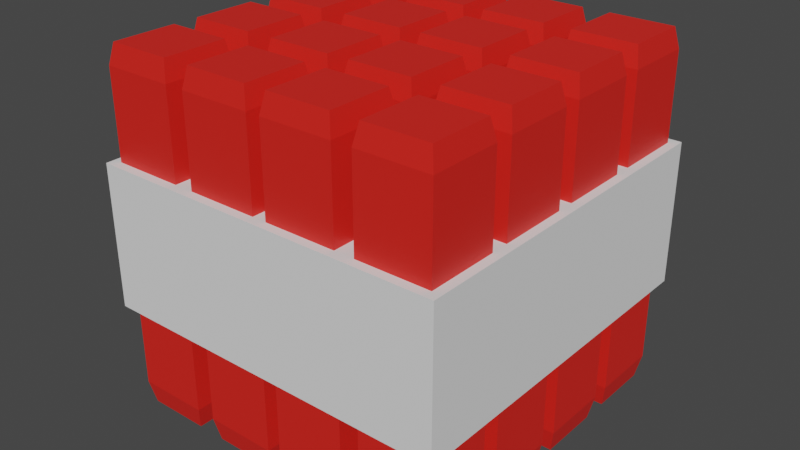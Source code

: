 # Source: TNTBox_Model.blend  (saved by Blender 3.5.10; exported with 4.5.12 LTS)
import bpy
from mathutils import Matrix  # noqa: F401  (used for matrix-valued properties, if any)

bpy.ops.wm.read_factory_settings(use_empty=True)
scene = bpy.context.scene
scene.name = 'Scene'

# ---- collections
col_collection = bpy.data.collections.new('Collection'); scene.collection.children.link(col_collection)

# ---- materials (node trees are filled in below, after node groups)
mat_material = bpy.data.materials.new('Material')
mat_material.alpha_threshold = 0.0
mat_material.use_transparent_shadow = False
mat_material.roughness = 0.5
mat_material.line_color = (0.0, 0.0, 0.0, 1.0)
mat_material_002 = bpy.data.materials.new('Material.002')
mat_material_002.use_transparent_shadow = False
mat_material_001 = bpy.data.materials.new('Material.001')
mat_material_001.use_transparent_shadow = False

# ---- material node trees
mat_material.use_nodes = True; mat_material.node_tree.nodes.clear()
_N = mat_material.node_tree.nodes; _L = mat_material.node_tree.links
n0 = _N.new('ShaderNodeOutputMaterial'); n0.name = 'Material Output'; n0.location = (300, 300)
n1 = _N.new('ShaderNodeBsdfPrincipled'); n1.name = 'Principled BSDF'; n1.location = (10, 300)
n1.distribution = 'GGX'
n1.subsurface_method = 'RANDOM_WALK_SKIN'
n1.inputs[3].default_value = 1.45
n1.inputs[27].default_value = (0.0, 0.0, 0.0, 1.0)
n1.inputs[28].default_value = 1.0
_L.new(n1.outputs[0], n0.inputs[0])
n0.is_active_output = True
mat_material_002.use_nodes = True; mat_material_002.node_tree.nodes.clear()
_N = mat_material_002.node_tree.nodes; _L = mat_material_002.node_tree.links
n0 = _N.new('ShaderNodeBsdfPrincipled'); n0.name = 'Principled BSDF'; n0.location = (10, 300)
n0.distribution = 'GGX'
n0.subsurface_method = 'RANDOM_WALK_SKIN'
n0.inputs[0].default_value = (0.03522, 0.03522, 0.03522, 1.0)
n0.inputs[3].default_value = 1.45
n0.inputs[27].default_value = (0.0, 0.0, 0.0, 1.0)
n0.inputs[28].default_value = 1.0
n1 = _N.new('ShaderNodeOutputMaterial'); n1.name = 'Material Output'; n1.location = (300, 300)
_L.new(n0.outputs[0], n1.inputs[0])
n1.is_active_output = True
mat_material_001.use_nodes = True; mat_material_001.node_tree.nodes.clear()
_N = mat_material_001.node_tree.nodes; _L = mat_material_001.node_tree.links
n0 = _N.new('ShaderNodeBsdfPrincipled'); n0.name = 'Principled BSDF'; n0.location = (10, 300)
n0.distribution = 'GGX'
n0.subsurface_method = 'RANDOM_WALK_SKIN'
n0.inputs[0].default_value = (0.8, 0.01794, 0.0113, 1.0)
n0.inputs[3].default_value = 1.45
n0.inputs[27].default_value = (0.0, 0.0, 0.0, 1.0)
n0.inputs[28].default_value = 1.0
n1 = _N.new('ShaderNodeOutputMaterial'); n1.name = 'Material Output'; n1.location = (300, 300)
_L.new(n0.outputs[0], n1.inputs[0])
n1.is_active_output = True

# ---- world
world_world = bpy.data.worlds.new('World'); scene.world = world_world
world_world.use_nodes = True; world_world.node_tree.nodes.clear()
_N = world_world.node_tree.nodes; _L = world_world.node_tree.links
n0 = _N.new('ShaderNodeOutputWorld'); n0.name = 'World Output'; n0.location = (300, 300)
n1 = _N.new('ShaderNodeBackground'); n1.name = 'Background'; n1.location = (10, 300)
n1.inputs[0].default_value = (0.05088, 0.05088, 0.05088, 1.0)
_L.new(n1.outputs[0], n0.inputs[0])
n0.is_active_output = True
world_world.color = (0.05088, 0.05088, 0.05088)
world_world.use_sun_shadow = False
world_world.sun_shadow_jitter_overblur = 0.0

# ---- meshes
me_cube = bpy.data.meshes.new('Cube')
me_cube.from_pydata([(1.0, 1.0, 1.0), (1.0, 1.0, -1.0), (1.0, -1.0, 1.0), (1.0, -1.0, -1.0), (-1.0, 1.0, 1.0), (-1.0, 1.0, -1.0), (-1.0, -1.0, 1.0), (-1.0, -1.0, -1.0)], [], [(0, 4, 6, 2), (3, 2, 6, 7), (7, 6, 4, 5), (5, 1, 3, 7), (1, 0, 2, 3), (5, 4, 0, 1)])
me_cube.polygons.foreach_set('material_index', [1, 1, 1, 1, 1, 1])
_uv = me_cube.uv_layers.new(name='UVMap')
_uv.uv.foreach_set('vector', [0.625, 0.5, 0.875, 0.5, 0.875, 0.75, 0.625, 0.75, 0.375, 0.75, 0.625, 0.75, 0.625, 1.0, 0.375, 1.0, 0.375, 0.0, 0.625, 0.0, 0.625, 0.25, 0.375, 0.25, 0.125, 0.5, 0.375, 0.5, 0.375, 0.75, 0.125, 0.75, 0.375, 0.5, 0.625, 0.5, 0.625, 0.75, 0.375, 0.75, 0.375, 0.25, 0.625, 0.25, 0.625, 0.5, 0.375, 0.5])
me_cube.materials.append(mat_material)
me_cube.materials.append(mat_material_002)
me_cube.use_mirror_vertex_groups = False
me_cube.update()
me_cube_001 = bpy.data.meshes.new('Cube.001')
me_cube_001.from_pydata([(-0.8876, -0.8876, 1.0), (-1.0, -1.0, 0.8876), (-0.8876, 0.8876, 1.0), (-1.0, 1.0, 0.8876), (0.8876, -0.8876, 1.0), (1.0, -1.0, 0.8876), (0.8876, 0.8876, 1.0), (1.0, 1.0, 0.8876), (-0.8717, -0.8717, -1.0), (-1.0, -1.0, -0.8717), (-1.0, 1.0, -0.8717), (-0.8717, 0.8717, -1.0), (1.0, -1.0, -0.8717), (0.8717, -0.8717, -1.0), (1.0, 1.0, -0.8717), (0.8717, 0.8717, -1.0)], [], [(6, 2, 0, 4), (10, 3, 7, 14), (12, 5, 1, 9), (14, 7, 5, 12), (0, 2, 3, 1), (2, 6, 7, 3), (6, 4, 5, 7), (4, 0, 1, 5), (9, 1, 3, 10), (11, 8, 9, 10), (15, 11, 10, 14), (13, 15, 14, 12), (8, 13, 12, 9), (11, 15, 13, 8)])
_uv = me_cube_001.uv_layers.new(name='UVMap')
_uv.uv.foreach_set('vector', [0.6391, 0.5141, 0.8609, 0.5141, 0.8609, 0.7359, 0.6391, 0.7359, 0.391, 0.25, 0.6109, 0.25, 0.6109, 0.5, 0.391, 0.5, 0.391, 0.75, 0.6109, 0.75, 0.6109, 1.0, 0.391, 1.0, 0.391, 0.5, 0.6109, 0.5, 0.6109, 0.75, 0.391, 0.75, 0.8609, 0.7359, 0.8609, 0.5141, 0.875, 0.5, 0.875, 0.75, 0.8609, 0.5141, 0.6391, 0.5141, 0.625, 0.5, 0.875, 0.5, 0.6391, 0.5141, 0.6391, 0.7359, 0.6109, 0.75, 0.6109, 0.5, 0.6391, 0.7359, 0.8609, 0.7359, 0.875, 0.75, 0.625, 0.75, 0.391, 0.0, 0.6109, 0.0, 0.6109, 0.25, 0.391, 0.25, 0.141, 0.516, 0.141, 0.734, 0.125, 0.75, 0.125, 0.5, 0.359, 0.516, 0.141, 0.516, 0.125, 0.5, 0.375, 0.5, 0.359, 0.734, 0.359, 0.516, 0.391, 0.5, 0.391, 0.75, 0.141, 0.734, 0.359, 0.734, 0.375, 0.75, 0.125, 0.75, 0.141, 0.516, 0.359, 0.516, 0.359, 0.734, 0.141, 0.734])
me_cube_001.materials.append(mat_material_001)
me_cube_001.materials.append(mat_material_002)
me_cube_001.update()
me_cube_002 = bpy.data.meshes.new('Cube.002')
me_cube_002.from_pydata([(-1.0, -1.0, -1.0), (-1.0, -1.0, 1.0), (-1.0, 1.0, -1.0), (-1.0, 1.0, 1.0), (1.0, -1.0, -1.0), (1.0, -1.0, 1.0), (1.0, 1.0, -1.0), (1.0, 1.0, 1.0)], [], [(0, 1, 3, 2), (2, 3, 7, 6), (6, 7, 5, 4), (4, 5, 1, 0), (2, 6, 4, 0), (7, 3, 1, 5)])
_uv = me_cube_002.uv_layers.new(name='UVMap')
_uv.uv.foreach_set('vector', [0.375, 0.0, 0.625, 0.0, 0.625, 0.25, 0.375, 0.25, 0.375, 0.25, 0.625, 0.25, 0.625, 0.5, 0.375, 0.5, 0.375, 0.5, 0.625, 0.5, 0.625, 0.75, 0.375, 0.75, 0.375, 0.75, 0.625, 0.75, 0.625, 1.0, 0.375, 1.0, 0.125, 0.5, 0.375, 0.5, 0.375, 0.75, 0.125, 0.75, 0.625, 0.5, 0.875, 0.5, 0.875, 0.75, 0.625, 0.75])
me_cube_002.update()

# ---- objects
ob_cube = bpy.data.objects.new('Cube', me_cube)
ob_cube_001 = bpy.data.objects.new('Cube.001', me_cube_001)
ob_cube_002 = bpy.data.objects.new('Cube.002', me_cube_002)

# ---- transforms, parenting, visibility, modifiers, constraints
ob_cube.location = (0.0, 0.0, 0.0)
ob_cube.scale = (0.4, 0.4, 0.4)
ob_cube.lock_rotations_4d = False
ob_cube.empty_display_type = 'ARROWS'
ob_cube.lineart.crease_threshold = 0.0
ob_cube_001.location = (0.375, 0.375, 0.0)
ob_cube_001.scale = (0.1, 0.1, 0.5)
_m = ob_cube_001.modifiers.new('Array', 'ARRAY')
_m.use_constant_offset = True
_m.relative_offset_displace = (-1.775, 0.0, 0.0)
_m = ob_cube_001.modifiers.new('Array.001', 'ARRAY')
_m.relative_offset_displace = (0.0, -1.25, 0.0)
_m = ob_cube_001.modifiers.new('Mirror', 'MIRROR')
_m.use_axis = (True, True, False)
_m.mirror_object = ob_cube
ob_cube_002.location = (0.0, 0.0, 0.0)
ob_cube_002.scale = (0.5, 0.5, 0.2)

# ---- collection membership
col_collection.objects.link(ob_cube)
col_collection.objects.link(ob_cube_001)
col_collection.objects.link(ob_cube_002)

# ---- scene / render settings (as saved in the file)
scene.frame_start = 1; scene.frame_end = 250; scene.frame_set(1)
scene.render.engine = 'BLENDER_EEVEE_NEXT'
scene.cycles.sampling_pattern = 'TABULATED_SOBOL'
scene.view_settings.view_transform = 'Filmic'
bpy.context.view_layer.update()

# ---- added for rendering (the .blend has no active camera and no usable light): camera, sun
cam_auto = bpy.data.cameras.new('AutoCamera')
cam_auto.lens = 50.0
cam_auto.sensor_width = 36.0
cam_auto.clip_end = 1000.0
ob_auto_camera = bpy.data.objects.new('AutoCamera', cam_auto)
scene.collection.objects.link(ob_auto_camera)
ob_auto_camera.location = (1.60254, -1.92304, 1.28203)
ob_auto_camera.rotation_euler = (1.09748, -7.21219e-08, 0.694738)
scene.camera = ob_auto_camera
light_auto_sun = bpy.data.lights.new('AutoSun', 'SUN')
light_auto_sun.energy = 3.0
light_auto_sun.angle = 0.0523599
ob_auto_sun = bpy.data.objects.new('AutoSun', light_auto_sun)
scene.collection.objects.link(ob_auto_sun)
ob_auto_sun.rotation_euler = (0.872665, 0.174533, 0.523599)
bpy.context.view_layer.update()
